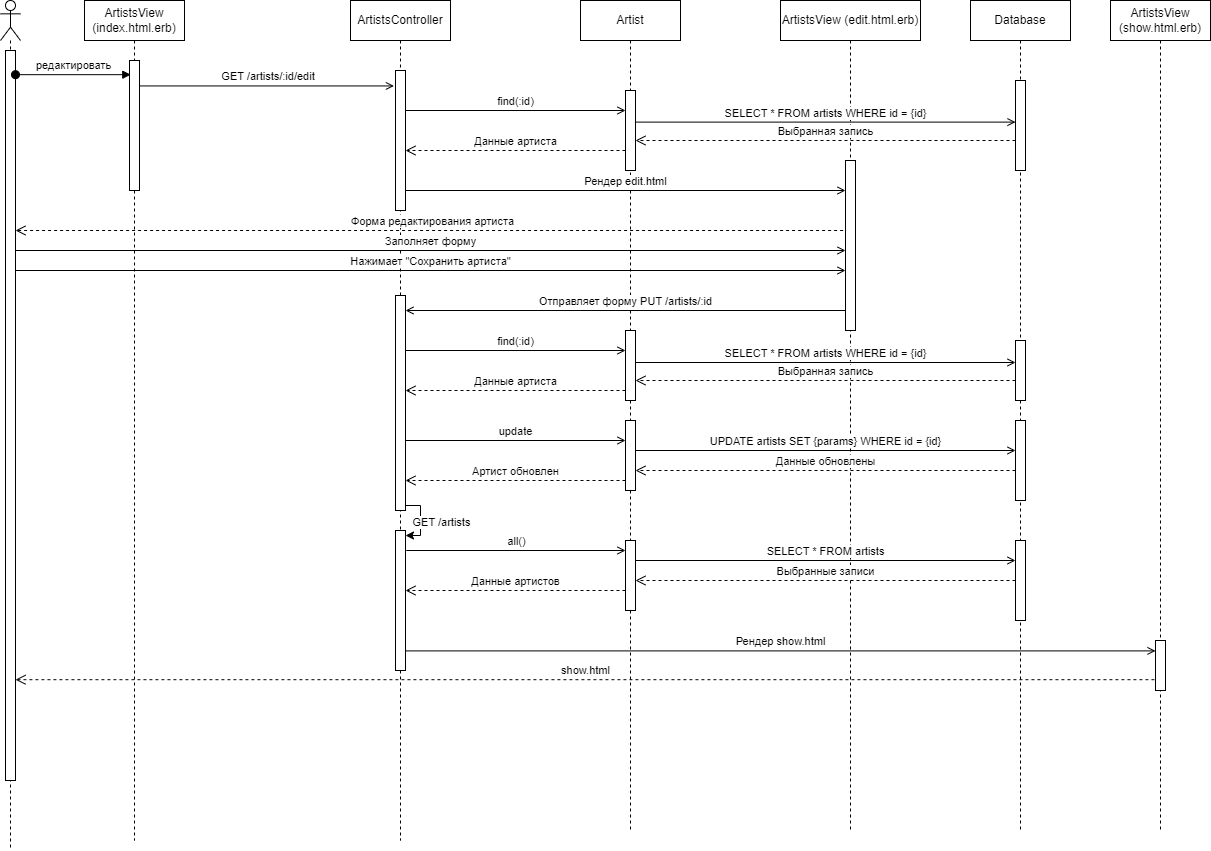

The diagram above was exported from draw.io. Its source (the exported page's mxGraphModel, read from the mxfile embedded in the PNG):
<mxGraphModel dx="1050" dy="629" grid="1" gridSize="10" guides="1" tooltips="1" connect="1" arrows="1" fold="1" page="1" pageScale="1" pageWidth="1169" pageHeight="827" math="0" shadow="0">
  <root>
    <mxCell id="0" />
    <mxCell id="1" parent="0" />
    <mxCell id="6YeeUOrvCjJqzvCeWtGg-1" value="" style="shape=umlLifeline;perimeter=lifelinePerimeter;whiteSpace=wrap;html=1;container=1;dropTarget=0;collapsible=0;recursiveResize=0;outlineConnect=0;portConstraint=eastwest;newEdgeStyle={&quot;curved&quot;:0,&quot;rounded&quot;:0};participant=umlActor;" parent="1" vertex="1">
      <mxGeometry x="900" y="50" width="20" height="850" as="geometry" />
    </mxCell>
    <mxCell id="6YeeUOrvCjJqzvCeWtGg-2" value="" style="html=1;points=[[0,0,0,0,5],[0,1,0,0,-5],[1,0,0,0,5],[1,1,0,0,-5]];perimeter=orthogonalPerimeter;outlineConnect=0;targetShapes=umlLifeline;portConstraint=eastwest;newEdgeStyle={&quot;curved&quot;:0,&quot;rounded&quot;:0};" parent="6YeeUOrvCjJqzvCeWtGg-1" vertex="1">
      <mxGeometry x="5" y="50" width="10" height="730" as="geometry" />
    </mxCell>
    <mxCell id="6YeeUOrvCjJqzvCeWtGg-3" value="редактировать" style="html=1;verticalAlign=bottom;startArrow=oval;startFill=1;endArrow=block;startSize=8;curved=0;rounded=0;entryX=0.13;entryY=0.109;entryDx=0;entryDy=0;entryPerimeter=0;" parent="1" source="6YeeUOrvCjJqzvCeWtGg-2" target="6YeeUOrvCjJqzvCeWtGg-5" edge="1">
      <mxGeometry width="60" relative="1" as="geometry">
        <mxPoint x="920" y="130" as="sourcePoint" />
        <mxPoint x="1034" y="130" as="targetPoint" />
      </mxGeometry>
    </mxCell>
    <mxCell id="6YeeUOrvCjJqzvCeWtGg-4" value="ArtistsView (index.html.erb)" style="shape=umlLifeline;perimeter=lifelinePerimeter;whiteSpace=wrap;html=1;container=1;dropTarget=0;collapsible=0;recursiveResize=0;outlineConnect=0;portConstraint=eastwest;newEdgeStyle={&quot;curved&quot;:0,&quot;rounded&quot;:0};" parent="1" vertex="1">
      <mxGeometry x="984" y="50" width="100" height="840" as="geometry" />
    </mxCell>
    <mxCell id="6YeeUOrvCjJqzvCeWtGg-5" value="" style="html=1;points=[[0,0,0,0,5],[0,1,0,0,-5],[1,0,0,0,5],[1,1,0,0,-5]];perimeter=orthogonalPerimeter;outlineConnect=0;targetShapes=umlLifeline;portConstraint=eastwest;newEdgeStyle={&quot;curved&quot;:0,&quot;rounded&quot;:0};" parent="6YeeUOrvCjJqzvCeWtGg-4" vertex="1">
      <mxGeometry x="45" y="60" width="10" height="130" as="geometry" />
    </mxCell>
    <mxCell id="6YeeUOrvCjJqzvCeWtGg-7" value="&amp;nbsp;GET /artists/:id/edit" style="html=1;verticalAlign=bottom;endArrow=open;curved=0;rounded=0;endFill=0;entryX=-0.157;entryY=0.159;entryDx=0;entryDy=0;entryPerimeter=0;" parent="1" source="6YeeUOrvCjJqzvCeWtGg-5" edge="1">
      <mxGeometry relative="1" as="geometry">
        <mxPoint x="1038.9999999999998" y="130" as="sourcePoint" />
        <mxPoint x="1293.43" y="135.44000000000005" as="targetPoint" />
      </mxGeometry>
    </mxCell>
    <mxCell id="6YeeUOrvCjJqzvCeWtGg-8" value="ArtistsController" style="shape=umlLifeline;perimeter=lifelinePerimeter;whiteSpace=wrap;html=1;container=1;dropTarget=0;collapsible=0;recursiveResize=0;outlineConnect=0;portConstraint=eastwest;newEdgeStyle={&quot;curved&quot;:0,&quot;rounded&quot;:0};" parent="1" vertex="1">
      <mxGeometry x="1250" y="50" width="100" height="840" as="geometry" />
    </mxCell>
    <mxCell id="6YeeUOrvCjJqzvCeWtGg-9" value="" style="html=1;points=[[0,0,0,0,5],[0,1,0,0,-5],[1,0,0,0,5],[1,1,0,0,-5]];perimeter=orthogonalPerimeter;outlineConnect=0;targetShapes=umlLifeline;portConstraint=eastwest;newEdgeStyle={&quot;curved&quot;:0,&quot;rounded&quot;:0};" parent="6YeeUOrvCjJqzvCeWtGg-8" vertex="1">
      <mxGeometry x="45" y="70" width="10" height="140" as="geometry" />
    </mxCell>
    <mxCell id="6YeeUOrvCjJqzvCeWtGg-10" value="" style="html=1;points=[[0,0,0,0,5],[0,1,0,0,-5],[1,0,0,0,5],[1,1,0,0,-5]];perimeter=orthogonalPerimeter;outlineConnect=0;targetShapes=umlLifeline;portConstraint=eastwest;newEdgeStyle={&quot;curved&quot;:0,&quot;rounded&quot;:0};" parent="6YeeUOrvCjJqzvCeWtGg-8" vertex="1">
      <mxGeometry x="45" y="295" width="10" height="215" as="geometry" />
    </mxCell>
    <mxCell id="6YeeUOrvCjJqzvCeWtGg-11" value="" style="html=1;points=[[0,0,0,0,5],[0,1,0,0,-5],[1,0,0,0,5],[1,1,0,0,-5]];perimeter=orthogonalPerimeter;outlineConnect=0;targetShapes=umlLifeline;portConstraint=eastwest;newEdgeStyle={&quot;curved&quot;:0,&quot;rounded&quot;:0};" parent="6YeeUOrvCjJqzvCeWtGg-8" vertex="1">
      <mxGeometry x="45" y="530" width="10" height="140" as="geometry" />
    </mxCell>
    <mxCell id="6YeeUOrvCjJqzvCeWtGg-12" style="edgeStyle=orthogonalEdgeStyle;rounded=0;orthogonalLoop=1;jettySize=auto;html=1;curved=0;exitX=1;exitY=1;exitDx=0;exitDy=-5;exitPerimeter=0;entryX=1;entryY=0;entryDx=0;entryDy=5;entryPerimeter=0;" parent="6YeeUOrvCjJqzvCeWtGg-8" source="6YeeUOrvCjJqzvCeWtGg-10" target="6YeeUOrvCjJqzvCeWtGg-11" edge="1">
      <mxGeometry relative="1" as="geometry">
        <Array as="points">
          <mxPoint x="70" y="505" />
          <mxPoint x="70" y="535" />
        </Array>
      </mxGeometry>
    </mxCell>
    <mxCell id="6YeeUOrvCjJqzvCeWtGg-13" value="GET /artists" style="edgeLabel;html=1;align=center;verticalAlign=middle;resizable=0;points=[];" parent="6YeeUOrvCjJqzvCeWtGg-12" vertex="1" connectable="0">
      <mxGeometry x="0.0228" y="-1" relative="1" as="geometry">
        <mxPoint x="21" as="offset" />
      </mxGeometry>
    </mxCell>
    <mxCell id="6YeeUOrvCjJqzvCeWtGg-14" value="Artist" style="shape=umlLifeline;perimeter=lifelinePerimeter;whiteSpace=wrap;html=1;container=1;dropTarget=0;collapsible=0;recursiveResize=0;outlineConnect=0;portConstraint=eastwest;newEdgeStyle={&quot;curved&quot;:0,&quot;rounded&quot;:0};" parent="1" vertex="1">
      <mxGeometry x="1480" y="50" width="100" height="830" as="geometry" />
    </mxCell>
    <mxCell id="6YeeUOrvCjJqzvCeWtGg-15" value="" style="html=1;points=[[0,0,0,0,5],[0,1,0,0,-5],[1,0,0,0,5],[1,1,0,0,-5]];perimeter=orthogonalPerimeter;outlineConnect=0;targetShapes=umlLifeline;portConstraint=eastwest;newEdgeStyle={&quot;curved&quot;:0,&quot;rounded&quot;:0};" parent="6YeeUOrvCjJqzvCeWtGg-14" vertex="1">
      <mxGeometry x="45" y="90" width="10" height="80" as="geometry" />
    </mxCell>
    <mxCell id="6YeeUOrvCjJqzvCeWtGg-16" value="" style="html=1;points=[[0,0,0,0,5],[0,1,0,0,-5],[1,0,0,0,5],[1,1,0,0,-5]];perimeter=orthogonalPerimeter;outlineConnect=0;targetShapes=umlLifeline;portConstraint=eastwest;newEdgeStyle={&quot;curved&quot;:0,&quot;rounded&quot;:0};" parent="6YeeUOrvCjJqzvCeWtGg-14" vertex="1">
      <mxGeometry x="45" y="420" width="10" height="70" as="geometry" />
    </mxCell>
    <mxCell id="6YeeUOrvCjJqzvCeWtGg-17" value="" style="html=1;points=[[0,0,0,0,5],[0,1,0,0,-5],[1,0,0,0,5],[1,1,0,0,-5]];perimeter=orthogonalPerimeter;outlineConnect=0;targetShapes=umlLifeline;portConstraint=eastwest;newEdgeStyle={&quot;curved&quot;:0,&quot;rounded&quot;:0};" parent="6YeeUOrvCjJqzvCeWtGg-14" vertex="1">
      <mxGeometry x="45" y="540" width="10" height="70" as="geometry" />
    </mxCell>
    <mxCell id="6YeeUOrvCjJqzvCeWtGg-18" value="Форма редактирования артиста" style="html=1;verticalAlign=bottom;endArrow=open;dashed=1;endSize=8;curved=0;rounded=0;exitX=-0.141;exitY=0.724;exitDx=0;exitDy=0;exitPerimeter=0;" parent="1" target="6YeeUOrvCjJqzvCeWtGg-2" edge="1">
      <mxGeometry relative="1" as="geometry">
        <mxPoint x="1748.5900000000001" y="280" as="sourcePoint" />
        <mxPoint x="920" y="280" as="targetPoint" />
      </mxGeometry>
    </mxCell>
    <mxCell id="6YeeUOrvCjJqzvCeWtGg-19" value="ArtistsView (edit.html.erb)" style="shape=umlLifeline;perimeter=lifelinePerimeter;whiteSpace=wrap;html=1;container=1;dropTarget=0;collapsible=0;recursiveResize=0;outlineConnect=0;portConstraint=eastwest;newEdgeStyle={&quot;curved&quot;:0,&quot;rounded&quot;:0};" parent="1" vertex="1">
      <mxGeometry x="1680" y="50" width="140" height="830" as="geometry" />
    </mxCell>
    <mxCell id="6YeeUOrvCjJqzvCeWtGg-20" value="" style="html=1;points=[[0,0,0,0,5],[0,1,0,0,-5],[1,0,0,0,5],[1,1,0,0,-5]];perimeter=orthogonalPerimeter;outlineConnect=0;targetShapes=umlLifeline;portConstraint=eastwest;newEdgeStyle={&quot;curved&quot;:0,&quot;rounded&quot;:0};" parent="6YeeUOrvCjJqzvCeWtGg-19" vertex="1">
      <mxGeometry x="65" y="160" width="10" height="170" as="geometry" />
    </mxCell>
    <mxCell id="6YeeUOrvCjJqzvCeWtGg-21" value="find(:id)" style="html=1;verticalAlign=bottom;endArrow=open;curved=0;rounded=0;endFill=0;" parent="1" edge="1">
      <mxGeometry relative="1" as="geometry">
        <mxPoint x="1305" y="160" as="sourcePoint" />
        <mxPoint x="1525" y="160" as="targetPoint" />
      </mxGeometry>
    </mxCell>
    <mxCell id="6YeeUOrvCjJqzvCeWtGg-22" value="Данные артиста" style="html=1;verticalAlign=bottom;endArrow=open;dashed=1;endSize=8;curved=0;rounded=0;" parent="1" edge="1">
      <mxGeometry relative="1" as="geometry">
        <mxPoint x="1525" y="200" as="sourcePoint" />
        <mxPoint x="1305" y="200" as="targetPoint" />
      </mxGeometry>
    </mxCell>
    <mxCell id="6YeeUOrvCjJqzvCeWtGg-23" value="Рендер edit.html" style="html=1;verticalAlign=bottom;endArrow=open;curved=0;rounded=0;endFill=0;" parent="1" edge="1">
      <mxGeometry relative="1" as="geometry">
        <mxPoint x="1305" y="240" as="sourcePoint" />
        <mxPoint x="1745" y="240" as="targetPoint" />
      </mxGeometry>
    </mxCell>
    <mxCell id="6YeeUOrvCjJqzvCeWtGg-24" value="Database" style="shape=umlLifeline;perimeter=lifelinePerimeter;whiteSpace=wrap;html=1;container=1;dropTarget=0;collapsible=0;recursiveResize=0;outlineConnect=0;portConstraint=eastwest;newEdgeStyle={&quot;curved&quot;:0,&quot;rounded&quot;:0};" parent="1" vertex="1">
      <mxGeometry x="1870" y="50" width="100" height="830" as="geometry" />
    </mxCell>
    <mxCell id="6YeeUOrvCjJqzvCeWtGg-25" value="" style="html=1;points=[[0,0,0,0,5],[0,1,0,0,-5],[1,0,0,0,5],[1,1,0,0,-5]];perimeter=orthogonalPerimeter;outlineConnect=0;targetShapes=umlLifeline;portConstraint=eastwest;newEdgeStyle={&quot;curved&quot;:0,&quot;rounded&quot;:0};" parent="6YeeUOrvCjJqzvCeWtGg-24" vertex="1">
      <mxGeometry x="45" y="420" width="10" height="80" as="geometry" />
    </mxCell>
    <mxCell id="6YeeUOrvCjJqzvCeWtGg-26" value="" style="html=1;points=[[0,0,0,0,5],[0,1,0,0,-5],[1,0,0,0,5],[1,1,0,0,-5]];perimeter=orthogonalPerimeter;outlineConnect=0;targetShapes=umlLifeline;portConstraint=eastwest;newEdgeStyle={&quot;curved&quot;:0,&quot;rounded&quot;:0};" parent="6YeeUOrvCjJqzvCeWtGg-24" vertex="1">
      <mxGeometry x="45" y="80" width="10" height="90" as="geometry" />
    </mxCell>
    <mxCell id="6YeeUOrvCjJqzvCeWtGg-27" value="" style="html=1;points=[[0,0,0,0,5],[0,1,0,0,-5],[1,0,0,0,5],[1,1,0,0,-5]];perimeter=orthogonalPerimeter;outlineConnect=0;targetShapes=umlLifeline;portConstraint=eastwest;newEdgeStyle={&quot;curved&quot;:0,&quot;rounded&quot;:0};" parent="6YeeUOrvCjJqzvCeWtGg-24" vertex="1">
      <mxGeometry x="45" y="540" width="10" height="80" as="geometry" />
    </mxCell>
    <mxCell id="6YeeUOrvCjJqzvCeWtGg-46" value="" style="html=1;points=[[0,0,0,0,5],[0,1,0,0,-5],[1,0,0,0,5],[1,1,0,0,-5]];perimeter=orthogonalPerimeter;outlineConnect=0;targetShapes=umlLifeline;portConstraint=eastwest;newEdgeStyle={&quot;curved&quot;:0,&quot;rounded&quot;:0};" parent="6YeeUOrvCjJqzvCeWtGg-24" vertex="1">
      <mxGeometry x="45" y="340" width="10" height="60" as="geometry" />
    </mxCell>
    <mxCell id="6YeeUOrvCjJqzvCeWtGg-28" value="Заполняет форму" style="html=1;verticalAlign=bottom;endArrow=open;curved=0;rounded=0;endFill=0;" parent="1" edge="1">
      <mxGeometry relative="1" as="geometry">
        <mxPoint x="915" y="300" as="sourcePoint" />
        <mxPoint x="1745" y="300" as="targetPoint" />
      </mxGeometry>
    </mxCell>
    <mxCell id="6YeeUOrvCjJqzvCeWtGg-29" value="Отправляет форму PUT /artists/:id" style="html=1;verticalAlign=bottom;endArrow=open;curved=0;rounded=0;endFill=0;" parent="1" edge="1">
      <mxGeometry relative="1" as="geometry">
        <mxPoint x="1745" y="360" as="sourcePoint" />
        <mxPoint x="1305" y="360" as="targetPoint" />
      </mxGeometry>
    </mxCell>
    <mxCell id="6YeeUOrvCjJqzvCeWtGg-30" value="" style="html=1;points=[[0,0,0,0,5],[0,1,0,0,-5],[1,0,0,0,5],[1,1,0,0,-5]];perimeter=orthogonalPerimeter;outlineConnect=0;targetShapes=umlLifeline;portConstraint=eastwest;newEdgeStyle={&quot;curved&quot;:0,&quot;rounded&quot;:0};" parent="1" vertex="1">
      <mxGeometry x="1525" y="380" width="10" height="70" as="geometry" />
    </mxCell>
    <mxCell id="6YeeUOrvCjJqzvCeWtGg-31" value="find(:id)" style="html=1;verticalAlign=bottom;endArrow=open;curved=0;rounded=0;endFill=0;" parent="1" edge="1">
      <mxGeometry relative="1" as="geometry">
        <mxPoint x="1305" y="400" as="sourcePoint" />
        <mxPoint x="1525" y="400" as="targetPoint" />
      </mxGeometry>
    </mxCell>
    <mxCell id="6YeeUOrvCjJqzvCeWtGg-32" value="Данные артиста" style="html=1;verticalAlign=bottom;endArrow=open;dashed=1;endSize=8;curved=0;rounded=0;" parent="1" edge="1">
      <mxGeometry relative="1" as="geometry">
        <mxPoint x="1525" y="440" as="sourcePoint" />
        <mxPoint x="1305" y="440" as="targetPoint" />
      </mxGeometry>
    </mxCell>
    <mxCell id="6YeeUOrvCjJqzvCeWtGg-33" value="update" style="html=1;verticalAlign=bottom;endArrow=open;curved=0;rounded=0;endFill=0;" parent="1" edge="1">
      <mxGeometry relative="1" as="geometry">
        <mxPoint x="1305" y="490" as="sourcePoint" />
        <mxPoint x="1525" y="490" as="targetPoint" />
      </mxGeometry>
    </mxCell>
    <mxCell id="6YeeUOrvCjJqzvCeWtGg-34" value="UPDATE artists SET {params} WHERE id = {id}" style="html=1;verticalAlign=bottom;endArrow=open;curved=0;rounded=0;endFill=0;exitX=1;exitY=0.469;exitDx=0;exitDy=0;exitPerimeter=0;" parent="1" edge="1">
      <mxGeometry relative="1" as="geometry">
        <mxPoint x="1535" y="499.99999999999994" as="sourcePoint" />
        <mxPoint x="1915" y="499.99999999999994" as="targetPoint" />
      </mxGeometry>
    </mxCell>
    <mxCell id="6YeeUOrvCjJqzvCeWtGg-35" value="Данные обновлены" style="html=1;verticalAlign=bottom;endArrow=open;dashed=1;endSize=8;curved=0;rounded=0;" parent="1" edge="1">
      <mxGeometry relative="1" as="geometry">
        <mxPoint x="1915" y="520.0000000000002" as="sourcePoint" />
        <mxPoint x="1535" y="520.0000000000002" as="targetPoint" />
      </mxGeometry>
    </mxCell>
    <mxCell id="6YeeUOrvCjJqzvCeWtGg-36" value="Артист обновлен" style="html=1;verticalAlign=bottom;endArrow=open;dashed=1;endSize=8;curved=0;rounded=0;" parent="1" edge="1">
      <mxGeometry relative="1" as="geometry">
        <mxPoint x="1525" y="530" as="sourcePoint" />
        <mxPoint x="1305" y="530" as="targetPoint" />
      </mxGeometry>
    </mxCell>
    <mxCell id="6YeeUOrvCjJqzvCeWtGg-38" value="all()" style="html=1;verticalAlign=bottom;endArrow=open;curved=0;rounded=0;endFill=0;exitX=1.073;exitY=0.305;exitDx=0;exitDy=0;exitPerimeter=0;" parent="1" edge="1">
      <mxGeometry relative="1" as="geometry">
        <mxPoint x="1305.7300000000002" y="600" as="sourcePoint" />
        <mxPoint x="1525" y="600" as="targetPoint" />
      </mxGeometry>
    </mxCell>
    <mxCell id="6YeeUOrvCjJqzvCeWtGg-39" value="SELECT * FROM artists WHERE id = {id}" style="html=1;verticalAlign=bottom;endArrow=open;curved=0;rounded=0;endFill=0;exitX=1.032;exitY=0.395;exitDx=0;exitDy=0;exitPerimeter=0;" parent="1" source="6YeeUOrvCjJqzvCeWtGg-15" target="6YeeUOrvCjJqzvCeWtGg-26" edge="1">
      <mxGeometry relative="1" as="geometry">
        <mxPoint x="1560" y="160" as="sourcePoint" />
        <mxPoint x="1780" y="160" as="targetPoint" />
      </mxGeometry>
    </mxCell>
    <mxCell id="6YeeUOrvCjJqzvCeWtGg-40" value="Выбранная запись" style="html=1;verticalAlign=bottom;endArrow=open;dashed=1;endSize=8;curved=0;rounded=0;" parent="1" source="6YeeUOrvCjJqzvCeWtGg-26" edge="1">
      <mxGeometry relative="1" as="geometry">
        <mxPoint x="1755" y="190" as="sourcePoint" />
        <mxPoint x="1535" y="190" as="targetPoint" />
      </mxGeometry>
    </mxCell>
    <mxCell id="6YeeUOrvCjJqzvCeWtGg-41" value="SELECT * FROM artists" style="html=1;verticalAlign=bottom;endArrow=open;curved=0;rounded=0;endFill=0;exitX=1.032;exitY=0.395;exitDx=0;exitDy=0;exitPerimeter=0;" parent="1" edge="1">
      <mxGeometry relative="1" as="geometry">
        <mxPoint x="1535" y="610" as="sourcePoint" />
        <mxPoint x="1915" y="610" as="targetPoint" />
      </mxGeometry>
    </mxCell>
    <mxCell id="6YeeUOrvCjJqzvCeWtGg-42" value="Выбранные записи" style="html=1;verticalAlign=bottom;endArrow=open;dashed=1;endSize=8;curved=0;rounded=0;" parent="1" edge="1">
      <mxGeometry relative="1" as="geometry">
        <mxPoint x="1915" y="630" as="sourcePoint" />
        <mxPoint x="1535" y="630" as="targetPoint" />
      </mxGeometry>
    </mxCell>
    <mxCell id="6YeeUOrvCjJqzvCeWtGg-43" value="Данные артистов" style="html=1;verticalAlign=bottom;endArrow=open;dashed=1;endSize=8;curved=0;rounded=0;" parent="1" edge="1">
      <mxGeometry relative="1" as="geometry">
        <mxPoint x="1525" y="640" as="sourcePoint" />
        <mxPoint x="1305" y="640" as="targetPoint" />
      </mxGeometry>
    </mxCell>
    <mxCell id="6YeeUOrvCjJqzvCeWtGg-44" value="show.html" style="html=1;verticalAlign=bottom;endArrow=open;dashed=1;endSize=8;curved=0;rounded=0;exitX=-0.108;exitY=0.784;exitDx=0;exitDy=0;exitPerimeter=0;" parent="1" source="CV-HvGSn2kQj88PpmKc3-3" target="6YeeUOrvCjJqzvCeWtGg-2" edge="1">
      <mxGeometry relative="1" as="geometry">
        <mxPoint x="1990" y="760" as="sourcePoint" />
        <mxPoint x="920" y="729" as="targetPoint" />
      </mxGeometry>
    </mxCell>
    <mxCell id="6YeeUOrvCjJqzvCeWtGg-45" value="Нажимает &quot;Сохранить артиста&quot;" style="html=1;verticalAlign=bottom;endArrow=open;curved=0;rounded=0;endFill=0;" parent="1" edge="1">
      <mxGeometry relative="1" as="geometry">
        <mxPoint x="915" y="320" as="sourcePoint" />
        <mxPoint x="1745" y="320" as="targetPoint" />
      </mxGeometry>
    </mxCell>
    <mxCell id="6YeeUOrvCjJqzvCeWtGg-47" value="SELECT * FROM artists WHERE id = {id}" style="html=1;verticalAlign=bottom;endArrow=open;curved=0;rounded=0;endFill=0;exitX=1.032;exitY=0.395;exitDx=0;exitDy=0;exitPerimeter=0;" parent="1" edge="1">
      <mxGeometry relative="1" as="geometry">
        <mxPoint x="1535" y="412" as="sourcePoint" />
        <mxPoint x="1915" y="412" as="targetPoint" />
      </mxGeometry>
    </mxCell>
    <mxCell id="6YeeUOrvCjJqzvCeWtGg-48" value="Выбранная запись" style="html=1;verticalAlign=bottom;endArrow=open;dashed=1;endSize=8;curved=0;rounded=0;" parent="1" edge="1">
      <mxGeometry relative="1" as="geometry">
        <mxPoint x="1915" y="430" as="sourcePoint" />
        <mxPoint x="1535" y="430" as="targetPoint" />
      </mxGeometry>
    </mxCell>
    <mxCell id="CV-HvGSn2kQj88PpmKc3-2" value="ArtistsView (show.html.erb)" style="shape=umlLifeline;perimeter=lifelinePerimeter;whiteSpace=wrap;html=1;container=1;dropTarget=0;collapsible=0;recursiveResize=0;outlineConnect=0;portConstraint=eastwest;newEdgeStyle={&quot;curved&quot;:0,&quot;rounded&quot;:0};" parent="1" vertex="1">
      <mxGeometry x="2010" y="50" width="100" height="830" as="geometry" />
    </mxCell>
    <mxCell id="CV-HvGSn2kQj88PpmKc3-3" value="" style="html=1;points=[[0,0,0,0,5],[0,1,0,0,-5],[1,0,0,0,5],[1,1,0,0,-5]];perimeter=orthogonalPerimeter;outlineConnect=0;targetShapes=umlLifeline;portConstraint=eastwest;newEdgeStyle={&quot;curved&quot;:0,&quot;rounded&quot;:0};" parent="CV-HvGSn2kQj88PpmKc3-2" vertex="1">
      <mxGeometry x="45" y="640" width="10" height="50" as="geometry" />
    </mxCell>
    <mxCell id="CV-HvGSn2kQj88PpmKc3-4" value="Рендер show.html" style="html=1;verticalAlign=bottom;endArrow=open;curved=0;rounded=0;endFill=0;exitX=0.953;exitY=0.86;exitDx=0;exitDy=0;exitPerimeter=0;" parent="1" source="6YeeUOrvCjJqzvCeWtGg-11" target="CV-HvGSn2kQj88PpmKc3-3" edge="1">
      <mxGeometry relative="1" as="geometry">
        <mxPoint x="1310" y="700" as="sourcePoint" />
        <mxPoint x="2050" y="700" as="targetPoint" />
      </mxGeometry>
    </mxCell>
  </root>
</mxGraphModel>